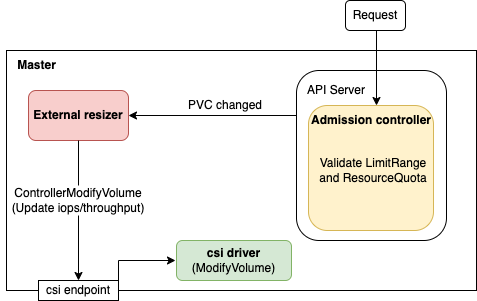

The diagram above was exported from draw.io. Its source (the exported page's mxGraphModel, read from the mxfile embedded in the PNG):
<mxGraphModel dx="1774" dy="1127" grid="1" gridSize="10" guides="1" tooltips="1" connect="1" arrows="1" fold="1" page="1" pageScale="1" pageWidth="850" pageHeight="1100" math="0" shadow="0">
  <root>
    <mxCell id="0" />
    <mxCell id="1" parent="0" />
    <mxCell id="2AaT5KTlfZlZj8GjDUHL-1" value="" style="rounded=0;whiteSpace=wrap;html=1;" vertex="1" parent="1">
      <mxGeometry x="360" y="290" width="470" height="240" as="geometry" />
    </mxCell>
    <mxCell id="2AaT5KTlfZlZj8GjDUHL-2" value="&lt;b&gt;Master&lt;/b&gt;" style="text;html=1;strokeColor=none;fillColor=none;align=center;verticalAlign=middle;whiteSpace=wrap;rounded=0;" vertex="1" parent="1">
      <mxGeometry x="359" y="290" width="63" height="30" as="geometry" />
    </mxCell>
    <mxCell id="2AaT5KTlfZlZj8GjDUHL-4" value="" style="rounded=1;whiteSpace=wrap;html=1;" vertex="1" parent="1">
      <mxGeometry x="650" y="310" width="150" height="170" as="geometry" />
    </mxCell>
    <mxCell id="2AaT5KTlfZlZj8GjDUHL-5" value="&lt;b&gt;External resizer&lt;/b&gt;" style="rounded=1;whiteSpace=wrap;html=1;fillColor=#f8cecc;strokeColor=#b85450;" vertex="1" parent="1">
      <mxGeometry x="382" y="330" width="100" height="50" as="geometry" />
    </mxCell>
    <mxCell id="2AaT5KTlfZlZj8GjDUHL-6" value="" style="endArrow=classic;html=1;rounded=0;" edge="1" parent="1" target="2AaT5KTlfZlZj8GjDUHL-5">
      <mxGeometry width="50" height="50" relative="1" as="geometry">
        <mxPoint x="650" y="355" as="sourcePoint" />
        <mxPoint x="450" y="435" as="targetPoint" />
      </mxGeometry>
    </mxCell>
    <mxCell id="2AaT5KTlfZlZj8GjDUHL-7" value="PVC changed" style="text;html=1;strokeColor=none;fillColor=none;align=center;verticalAlign=middle;whiteSpace=wrap;rounded=0;" vertex="1" parent="1">
      <mxGeometry x="534" y="335" width="90" height="20" as="geometry" />
    </mxCell>
    <mxCell id="2AaT5KTlfZlZj8GjDUHL-10" value="csi endpoint" style="rounded=0;whiteSpace=wrap;html=1;" vertex="1" parent="1">
      <mxGeometry x="392" y="520" width="80" height="20" as="geometry" />
    </mxCell>
    <mxCell id="2AaT5KTlfZlZj8GjDUHL-11" value="" style="endArrow=classic;html=1;rounded=0;exitX=0.5;exitY=1;exitDx=0;exitDy=0;startArrow=none;" edge="1" parent="1" source="2AaT5KTlfZlZj8GjDUHL-12">
      <mxGeometry width="50" height="50" relative="1" as="geometry">
        <mxPoint x="382" y="590" as="sourcePoint" />
        <mxPoint x="432" y="520" as="targetPoint" />
      </mxGeometry>
    </mxCell>
    <mxCell id="2AaT5KTlfZlZj8GjDUHL-13" value="&lt;b&gt;csi driver&lt;/b&gt;&lt;br&gt;(ModifyVolume)" style="rounded=1;whiteSpace=wrap;html=1;labelBackgroundColor=none;fillColor=#d5e8d4;strokeColor=#82b366;" vertex="1" parent="1">
      <mxGeometry x="530" y="480" width="115" height="40" as="geometry" />
    </mxCell>
    <mxCell id="2AaT5KTlfZlZj8GjDUHL-16" value="" style="endArrow=classic;html=1;rounded=0;" edge="1" parent="1">
      <mxGeometry width="50" height="50" relative="1" as="geometry">
        <mxPoint x="472" y="530" as="sourcePoint" />
        <mxPoint x="529" y="500" as="targetPoint" />
        <Array as="points">
          <mxPoint x="472" y="500" />
        </Array>
      </mxGeometry>
    </mxCell>
    <mxCell id="2AaT5KTlfZlZj8GjDUHL-12" value="ControllerModifyVolume&lt;br&gt;(Update iops/throughput)" style="text;html=1;strokeColor=none;fillColor=none;align=center;verticalAlign=middle;whiteSpace=wrap;rounded=0;labelBackgroundColor=default;" vertex="1" parent="1">
      <mxGeometry x="354" y="425" width="156" height="30" as="geometry" />
    </mxCell>
    <mxCell id="2AaT5KTlfZlZj8GjDUHL-20" value="" style="endArrow=none;html=1;rounded=0;exitX=0.5;exitY=1;exitDx=0;exitDy=0;" edge="1" parent="1" source="2AaT5KTlfZlZj8GjDUHL-5" target="2AaT5KTlfZlZj8GjDUHL-12">
      <mxGeometry width="50" height="50" relative="1" as="geometry">
        <mxPoint x="450" y="380" as="sourcePoint" />
        <mxPoint x="450" y="520" as="targetPoint" />
      </mxGeometry>
    </mxCell>
    <mxCell id="2AaT5KTlfZlZj8GjDUHL-22" value="API Server" style="text;html=1;strokeColor=none;fillColor=none;align=center;verticalAlign=middle;whiteSpace=wrap;rounded=0;labelBackgroundColor=none;" vertex="1" parent="1">
      <mxGeometry x="640" y="315" width="100" height="30" as="geometry" />
    </mxCell>
    <mxCell id="2AaT5KTlfZlZj8GjDUHL-23" value="" style="rounded=1;whiteSpace=wrap;html=1;labelBackgroundColor=none;fillColor=#fff2cc;strokeColor=#d6b656;" vertex="1" parent="1">
      <mxGeometry x="662" y="345" width="125" height="125" as="geometry" />
    </mxCell>
    <mxCell id="2AaT5KTlfZlZj8GjDUHL-24" value="&lt;b&gt;Admission controller&lt;/b&gt;" style="text;html=1;strokeColor=none;fillColor=none;align=center;verticalAlign=middle;whiteSpace=wrap;rounded=0;labelBackgroundColor=none;" vertex="1" parent="1">
      <mxGeometry x="660" y="345" width="130" height="30" as="geometry" />
    </mxCell>
    <mxCell id="2AaT5KTlfZlZj8GjDUHL-25" value="Validate LimitRange and ResourceQuota" style="text;html=1;strokeColor=none;fillColor=none;align=center;verticalAlign=middle;whiteSpace=wrap;rounded=0;labelBackgroundColor=none;" vertex="1" parent="1">
      <mxGeometry x="662" y="395" width="130" height="30" as="geometry" />
    </mxCell>
    <mxCell id="2AaT5KTlfZlZj8GjDUHL-26" value="" style="endArrow=classic;html=1;rounded=0;" edge="1" parent="1">
      <mxGeometry x="1" y="151" width="50" height="50" relative="1" as="geometry">
        <mxPoint x="730" y="265" as="sourcePoint" />
        <mxPoint x="730" y="345" as="targetPoint" />
        <mxPoint x="-131" y="150" as="offset" />
      </mxGeometry>
    </mxCell>
    <mxCell id="2AaT5KTlfZlZj8GjDUHL-28" value="Request" style="rounded=1;whiteSpace=wrap;html=1;labelBackgroundColor=none;" vertex="1" parent="1">
      <mxGeometry x="699" y="240" width="60" height="30" as="geometry" />
    </mxCell>
  </root>
</mxGraphModel>